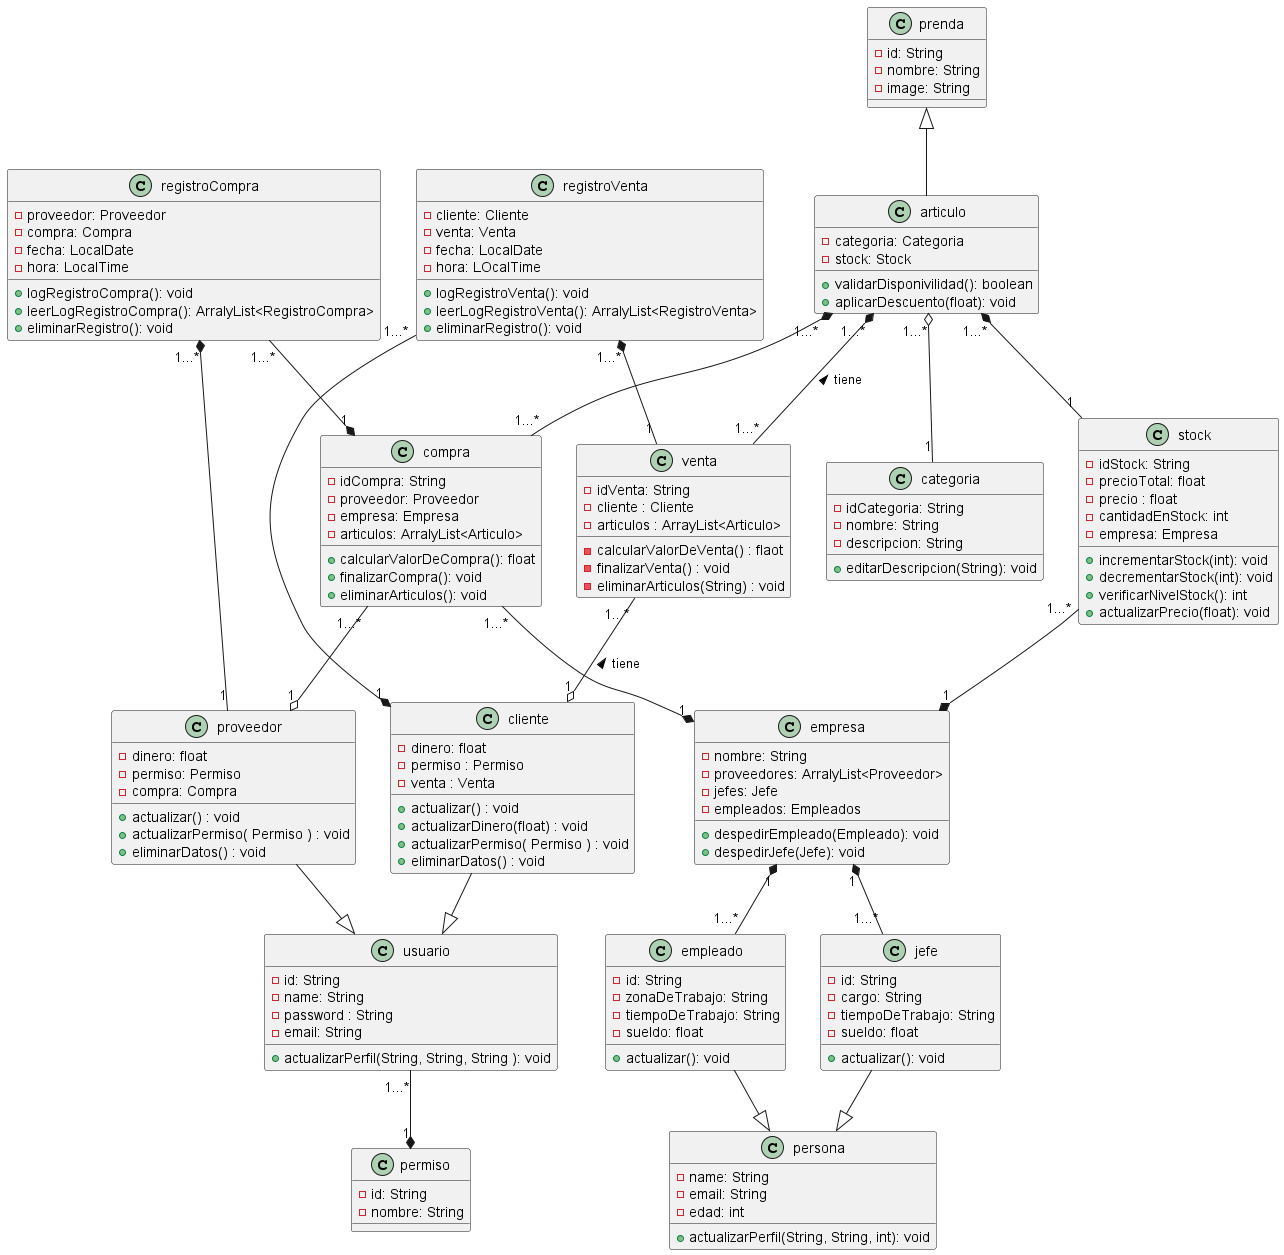

The diagram above was rendered by PlantUML. Its source (embedded in the PNG):
@startuml
class proveedor {
    - dinero: float
    - permiso: Permiso
    - compra: Compra
    + actualizar() : void
    + actualizarPermiso( Permiso ) : void
    + eliminarDatos() : void
}

class usuario {
    - id: String
    - name: String
    - password : String
    - email: String
    + actualizarPerfil(String, String, String ): void
}

class permiso {
    - id: String
    - nombre: String
}

class cliente {
    - dinero: float
    - permiso : Permiso
    - venta : Venta
    + actualizar() : void
    + actualizarDinero(float) : void
    + actualizarPermiso( Permiso ) : void
    + eliminarDatos() : void
}

class venta{
    - idVenta: String
    - cliente : Cliente
    - articulos : ArrayList<Articulo>
    - calcularValorDeVenta() : flaot
    - finalizarVenta() : void
    - eliminarArticulos(String) : void
}

class compra{
    - idCompra: String
    - proveedor: Proveedor
    - empresa: Empresa
    - articulos: ArralyList<Articulo>
    + calcularValorDeCompra(): float
    + finalizarCompra(): void
    + eliminarArticulos(): void
}

class empresa{
    -nombre: String
    - proveedores: ArralyList<Proveedor>
    - jefes: Jefe
    - empleados: Empleados
    + despedirEmpleado(Empleado): void
    + despedirJefe(Jefe): void
}

class articulo{
    - categoria: Categoria
    - stock: Stock
    + validarDisponivilidad(): boolean
    + aplicarDescuento(float): void
}

class stock{
    -idStock: String
    - precioTotal: float
    - precio : float
    - cantidadEnStock: int
    - empresa: Empresa
    + incrementarStock(int): void
    + decrementarStock(int): void
    + verificarNivelStock(): int
    + actualizarPrecio(float): void
}

class categoria{
    -idCategoria: String 
    -nombre: String
    - descripcion: String
    + editarDescripcion(String): void
}

class prenda{
    - id: String
    - nombre: String
    - image: String
}


class registroCompra{
    - proveedor: Proveedor
    - compra: Compra
    - fecha: LocalDate
    - hora: LocalTime
    + logRegistroCompra(): void
    + leerLogRegistroCompra(): ArralyList<RegistroCompra>
    + eliminarRegistro(): void
}

class registroVenta{
    - cliente: Cliente
    - venta: Venta
    - fecha: LocalDate
    - hora: LOcalTime
    + logRegistroVenta(): void
    + leerLogRegistroVenta(): ArralyList<RegistroVenta>
    + eliminarRegistro(): void
}

class persona{
    - name: String
    - email: String
    - edad: int
    + actualizarPerfil(String, String, int): void
}

class jefe{
    -id: String
    -cargo: String
    -tiempoDeTrabajo: String
    -sueldo: float
    + actualizar(): void
}

class empleado{
    -id: String
    -zonaDeTrabajo: String
    -tiempoDeTrabajo: String
    -sueldo: float
    + actualizar(): void
}

venta "1...*" --o "1" cliente: tiene <
articulo "1...*" *-- "1...*" venta: tiene <

registroCompra "1...*" *-- "1" proveedor
registroCompra "1...*" --* "1" compra

registroVenta "1...*" *-- "1" venta
registroVenta "1...*" --* "1" cliente

empresa "1" *-- "1...*" jefe
empresa "1" *-- "1...*" empleado

compra "1...*" --o "1" proveedor
compra "1...*" --* "1" empresa
stock "1...*" --* "1" empresa
articulo "1...*" *-- "1" stock
articulo "1...*" o-- "1" categoria
articulo "1...*" *-- "1...*" compra
usuario "1...*" --* "1" permiso

cliente --|> usuario
proveedor --|> usuario
prenda <|-- articulo

jefe --|> persona
empleado --|> persona
@enduml